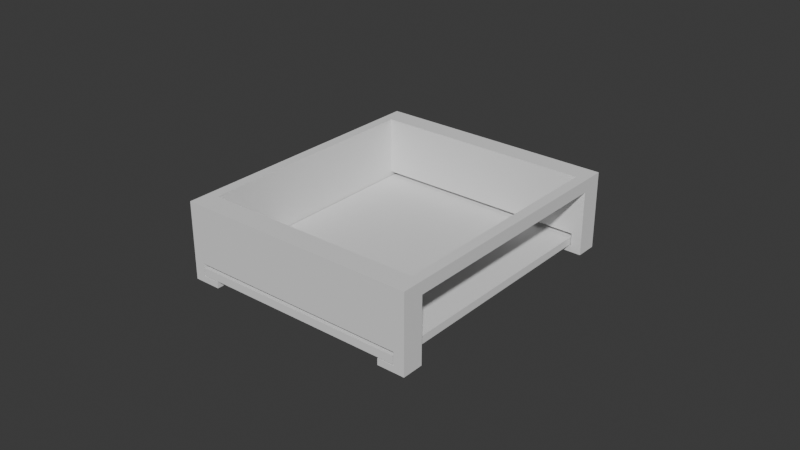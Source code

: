 # Source: Bat_Holder.blend  (saved by Blender 4.3.34; exported with 4.5.12 LTS)
import bpy
from mathutils import Matrix  # noqa: F401  (used for matrix-valued properties, if any)

bpy.ops.wm.read_factory_settings(use_empty=True)
scene = bpy.context.scene
scene.name = 'Scene'

# ---- collections
col_collection = bpy.data.collections.new('Collection'); scene.collection.children.link(col_collection)

# ---- world
world_world = bpy.data.worlds.new('World'); scene.world = world_world
world_world.use_nodes = True; world_world.node_tree.nodes.clear()
_N = world_world.node_tree.nodes; _L = world_world.node_tree.links
n0 = _N.new('ShaderNodeOutputWorld'); n0.name = 'World Output'; n0.location = (300, 300)
n1 = _N.new('ShaderNodeBackground'); n1.name = 'Background'; n1.location = (10, 300)
n1.inputs[0].default_value = (0.05088, 0.05088, 0.05088, 1.0)
_L.new(n1.outputs[0], n0.inputs[0])
n0.is_active_output = True
world_world.color = (0.05088, 0.05088, 0.05088)
world_world.sun_shadow_jitter_overblur = 0.0

# ---- meshes
me_plane = bpy.data.meshes.new('Plane')
me_plane.from_pydata([(-0.035, -0.045, 0.0), (0.035, -0.045, 0.0), (-0.035, 0.045, 0.0), (0.035, 0.045, 0.0)], [], [(0, 1, 3, 2)])
_uv = me_plane.uv_layers.new(name='UVMap')
_uv.uv.foreach_set('vector', [0.0, 0.0, 1.0, 0.0, 1.0, 1.0, 0.0, 1.0])
me_plane.update()
me_plane_002 = bpy.data.meshes.new('Plane.002')
me_plane_002.from_pydata([(-0.003847, -0.003499, 0.02), (0.06685, -0.003499, 0.02), (-0.003847, 0.003499, 0.02), (0.06685, 0.003499, 0.02), (-0.003847, -0.003499, 0.0), (0.06685, -0.003499, 0.0), (-0.003847, 0.003499, 0.0), (0.06685, 0.003499, 0.0), (-0.007296, 0.003499, 0.02), (-0.007296, -0.003499, 0.02), (0.07029, -0.003499, 0.02), (0.07029, 0.003499, 0.02), (-0.007296, 0.003499, 0.0), (-0.007296, -0.003499, 0.0), (0.07029, -0.003499, 0.0), (0.07029, 0.003499, 0.0), (-0.003847, 0.003499, -0.002838), (-0.003847, -0.003499, -0.002838), (0.06685, -0.003499, -0.002838), (0.06685, 0.003499, -0.002838), (-0.007296, 0.003499, -0.002838), (-0.007296, -0.003499, -0.002838), (0.07029, -0.003499, -0.002838), (0.07029, 0.003499, -0.002838), (-0.003847, 0.003499, -0.004869), (-0.003847, -0.003499, -0.004869), (0.06685, -0.003499, -0.004869), (0.06685, 0.003499, -0.004869), (-0.007296, 0.003499, -0.004869), (-0.007296, -0.003499, -0.004869), (0.07029, -0.003499, -0.004869), (0.07029, 0.003499, -0.004869), (0.001488, 0.003499, -0.002838), (0.001488, -0.003499, -0.002838), (0.06151, -0.003499, -0.002838), (0.06151, 0.003499, -0.002838), (0.001488, 0.003499, -0.004869), (0.001488, -0.003499, -0.004869), (0.06151, -0.003499, -0.004869), (0.06151, 0.003499, -0.004869), (-0.003847, -0.002455, 0.02), (0.06685, -0.002455, 0.02), (-0.003847, -0.0004385, 0.0), (0.06685, -0.0004385, 0.0), (-0.007296, -0.002455, 0.02), (0.07029, -0.002455, 0.02), (-0.007296, -0.002455, 0.0), (0.07029, -0.002455, 0.0), (-0.003847, -0.002455, -0.002838), (0.06685, -0.002455, -0.002838), (-0.007296, -0.002455, -0.002838), (0.07029, -0.002455, -0.002838), (-0.003847, -0.002455, -0.004869), (0.06685, -0.002455, -0.004869), (-0.007296, -0.002455, -0.004869), (0.07029, -0.002455, -0.004869), (0.001488, -0.002455, -0.002838), (0.06151, -0.002455, -0.002838), (0.001488, -0.002455, -0.004869), (0.06151, -0.002455, -0.004869), (-0.003847, -0.0004385, 0.001344), (-0.003847, -0.003499, 0.001344), (0.06685, -0.003499, 0.001344), (0.06685, -0.0004385, 0.001344), (-0.003847, -0.0795, 0.02), (0.06685, -0.0795, 0.02), (-0.003847, -0.0865, 0.02), (0.06685, -0.0865, 0.02), (-0.003847, -0.0795, 0.0), (0.06685, -0.0795, 0.0), (-0.003847, -0.0865, 0.001344), (0.06685, -0.0865, 0.001344), (-0.007296, -0.0865, 0.02), (-0.007296, -0.0795, 0.02), (0.07029, -0.0795, 0.02), (0.07029, -0.0865, 0.02), (-0.007296, -0.0865, 0.0), (-0.007296, -0.0795, 0.0), (0.07029, -0.0795, 0.0), (0.07029, -0.0865, 0.0), (-0.003847, -0.0865, -0.002838), (-0.003847, -0.0795, -0.002838), (0.06685, -0.0795, -0.002838), (0.06685, -0.0865, -0.002838), (-0.007296, -0.0865, -0.002838), (-0.007296, -0.0795, -0.002838), (0.07029, -0.0795, -0.002838), (0.07029, -0.0865, -0.002838), (-0.003847, -0.0865, -0.004869), (-0.003847, -0.0795, -0.004869), (0.06685, -0.0795, -0.004869), (0.06685, -0.0865, -0.004869), (-0.007296, -0.0865, -0.004869), (-0.007296, -0.0795, -0.004869), (0.07029, -0.0795, -0.004869), (0.07029, -0.0865, -0.004869), (0.001488, -0.0865, -0.002838), (0.001488, -0.0795, -0.002838), (0.06151, -0.0795, -0.002838), (0.06151, -0.0865, -0.002838), (0.001488, -0.0865, -0.004869), (0.001488, -0.0795, -0.004869), (0.06151, -0.0795, -0.004869), (0.06151, -0.0865, -0.004869), (-0.003847, -0.08054, 0.02), (0.06685, -0.08054, 0.02), (-0.003847, -0.08054, 0.001344), (0.06685, -0.08054, 0.001344), (-0.007296, -0.08054, 0.02), (0.07029, -0.08054, 0.02), (-0.007296, -0.08054, 0.0), (0.07029, -0.08054, 0.0), (-0.003847, -0.08054, -0.002838), (0.06685, -0.08054, -0.002838), (-0.007296, -0.08054, -0.002838), (0.07029, -0.08054, -0.002838), (-0.003847, -0.08054, -0.004869), (0.06685, -0.08054, -0.004869), (-0.007296, -0.08054, -0.004869), (0.07029, -0.08054, -0.004869), (0.001488, -0.08054, -0.002838), (0.06151, -0.08054, -0.002838), (0.001488, -0.08054, -0.004869), (0.06151, -0.08054, -0.004869), (-0.003847, -0.08054, 0.001344), (-0.003847, -0.0795, 0.001344), (0.06685, -0.0795, 0.001344), (0.06685, -0.08054, 0.001344), (-0.003847, 0.003499, 0.01602), (0.06685, 0.003499, 0.01602), (-0.007296, -0.003499, 0.01602), (0.07029, -0.003499, 0.01602), (-0.007296, 0.003499, 0.01602), (0.07029, 0.003499, 0.01602), (0.07029, -0.002455, 0.01602), (-0.007296, -0.002455, 0.01602), (-0.003847, -0.0865, 0.01628), (0.06685, -0.0865, 0.01628), (-0.007296, -0.0795, 0.01602), (0.07029, -0.0795, 0.01602), (-0.007296, -0.0865, 0.01602), (0.07029, -0.0865, 0.01602), (0.07029, -0.08054, 0.01602), (-0.007296, -0.08054, 0.01602), (0.06685, -0.003499, 0.01602), (-0.003847, -0.003499, 0.01602), (0.06685, -0.0795, 0.01602), (-0.003847, -0.0795, 0.01602)], [], [(40, 41, 3, 2), (42, 6, 7, 43), (128, 6, 12, 132), (128, 129, 7, 6), (135, 132, 12, 46), (134, 131, 14, 47), (12, 6, 16, 20), (7, 15, 23, 19), (41, 1, 10, 45), (129, 3, 11, 133), (40, 2, 8, 44), (131, 144, 62, 5, 14), (22, 18, 26, 30), (14, 5, 18, 22), (46, 12, 20, 50), (43, 7, 19, 49), (4, 17, 48, 42, 60, 61), (47, 14, 22, 51), (53, 27, 31, 55), (52, 25, 29, 54), (51, 22, 30, 55), (19, 23, 31, 27), (20, 16, 24, 28), (50, 20, 28, 54), (19, 27, 39, 35), (57, 35, 39, 59), (56, 33, 37, 58), (52, 24, 36, 58), (49, 19, 35, 57), (24, 16, 32, 36), (53, 26, 38, 59), (26, 18, 34, 38), (48, 17, 33, 56), (16, 48, 56, 32), (27, 53, 59, 39), (18, 49, 57, 34), (25, 52, 58, 37), (32, 56, 58, 36), (34, 57, 59, 38), (21, 50, 54, 29), (23, 51, 55, 31), (24, 52, 54, 28), (26, 53, 55, 30), (15, 47, 51, 23), (6, 42, 48, 16), (43, 49, 18, 5, 62, 63), (13, 46, 50, 21), (0, 40, 44, 9), (3, 41, 45, 11), (133, 134, 47, 15), (130, 135, 46, 13), (42, 43, 63, 60), (0, 1, 41, 40), (61, 60, 63, 62), (144, 145, 61, 62), (104, 105, 67, 66), (106, 70, 71, 107), (136, 70, 76, 140), (136, 137, 71, 70), (143, 140, 76, 110), (142, 139, 78, 111), (76, 70, 80, 84), (71, 79, 87, 83), (105, 65, 74, 109), (137, 67, 75, 141), (104, 66, 72, 108), (139, 146, 126, 69, 78), (86, 82, 90, 94), (78, 69, 82, 86), (110, 76, 84, 114), (9, 73, 64, 0), (107, 71, 83, 113), (68, 81, 112, 106, 124, 125), (111, 78, 86, 115), (117, 91, 95, 119), (116, 89, 93, 118), (115, 86, 94, 119), (145, 0, 64, 147), (83, 87, 95, 91), (84, 80, 88, 92), (114, 84, 92, 118), (83, 91, 103, 99), (121, 99, 103, 123), (120, 97, 101, 122), (116, 88, 100, 122), (113, 83, 99, 121), (88, 80, 96, 100), (117, 90, 102, 123), (90, 82, 98, 102), (112, 81, 97, 120), (80, 112, 120, 96), (91, 117, 123, 103), (82, 113, 121, 98), (89, 116, 122, 101), (96, 120, 122, 100), (98, 121, 123, 102), (85, 114, 118, 93), (87, 115, 119, 95), (88, 116, 118, 92), (90, 117, 119, 94), (79, 111, 115, 87), (70, 106, 112, 80), (107, 113, 82, 69, 126, 127), (77, 110, 114, 85), (64, 104, 108, 73), (67, 105, 109, 75), (141, 142, 111, 79), (138, 143, 110, 77), (106, 107, 127, 124), (64, 65, 105, 104), (125, 124, 127, 126), (146, 147, 125, 126), (130, 138, 73, 9), (17, 4, 61, 125, 68, 81), (17, 81, 97, 33), (33, 97, 101, 37), (37, 101, 89, 25), (25, 89, 93, 29), (29, 93, 85, 21), (13, 21, 85, 77), (13, 77, 138, 130), (73, 108, 143, 138), (75, 109, 142, 141), (71, 137, 141, 79), (109, 74, 139, 142), (108, 72, 140, 143), (66, 67, 137, 136), (66, 136, 140, 72), (9, 44, 135, 130), (11, 45, 134, 133), (7, 129, 133, 15), (45, 10, 131, 134), (44, 8, 132, 135), (2, 3, 129, 128), (2, 128, 132, 8), (65, 64, 147, 146), (61, 145, 147, 125), (1, 0, 145, 144), (144, 146, 65, 1), (10, 1, 65, 74), (131, 10, 74, 139), (146, 139, 131, 144)])
_uv = me_plane_002.uv_layers.new(name='UVMap')
_uv.uv.foreach_set('vector', [0.0, 0.1493, 1.0, 0.1493, 1.0, 1.0, 0.0, 1.0, 0.0, 0.1493, 0.0, 1.0, 1.0, 1.0, 1.0, 0.1493, 0.0, 1.0, 0.0, 1.0, 0.0, 1.0, 0.0, 1.0, 0.0, 1.0, 1.0, 1.0, 1.0, 1.0, 0.0, 1.0, 0.0, 0.1493, 0.0, 1.0, 0.0, 1.0, 0.0, 0.1493, 1.0, 0.1493, 1.0, 0.0, 1.0, 0.0, 1.0, 0.1493, 0.0, 1.0, 0.0, 1.0, 0.0, 1.0, 0.0, 1.0, 1.0, 1.0, 1.0, 1.0, 1.0, 1.0, 1.0, 1.0, 1.0, 0.1493, 1.0, 0.0, 1.0, 0.0, 1.0, 0.1493, 1.0, 1.0, 1.0, 1.0, 1.0, 1.0, 1.0, 1.0, 0.0, 0.1493, 0.0, 1.0, 0.0, 1.0, 0.0, 0.1493, 1.0, 0.0, 1.0, 0.0, 1.0, 0.0, 1.0, 0.0, 1.0, 0.0, 1.0, 0.0, 1.0, 0.0, 1.0, 0.0, 1.0, 0.0, 1.0, 0.0, 1.0, 0.0, 1.0, 0.0, 1.0, 0.0, 0.0, 0.1493, 0.0, 1.0, 0.0, 1.0, 0.0, 0.1493, 1.0, 0.1493, 1.0, 1.0, 1.0, 1.0, 1.0, 0.1493, 0.0, 0.0, 0.0, 0.0, 0.0, 0.1493, 0.0, 0.1493, 0.0, 0.1493, 0.0, 0.0, 1.0, 0.1493, 1.0, 0.0, 1.0, 0.0, 1.0, 0.1493, 1.0, 0.1493, 1.0, 1.0, 1.0, 1.0, 1.0, 0.1493, 0.0, 0.1493, 0.0, 0.0, 0.0, 0.0, 0.0, 0.1493, 1.0, 0.1493, 1.0, 0.0, 1.0, 0.0, 1.0, 0.1493, 1.0, 1.0, 1.0, 1.0, 1.0, 1.0, 1.0, 1.0, 0.0, 1.0, 0.0, 1.0, 0.0, 1.0, 0.0, 1.0, 0.0, 0.1493, 0.0, 1.0, 0.0, 1.0, 0.0, 0.1493, 1.0, 1.0, 1.0, 1.0, 1.0, 1.0, 1.0, 1.0, 1.0, 0.1493, 1.0, 1.0, 1.0, 1.0, 1.0, 0.1493, 0.0, 0.1493, 0.0, 0.0, 0.0, 0.0, 0.0, 0.1493, 0.0, 0.1493, 0.0, 1.0, 0.0, 1.0, 0.0, 0.1493, 1.0, 0.1493, 1.0, 1.0, 1.0, 1.0, 1.0, 0.1493, 0.0, 1.0, 0.0, 1.0, 0.0, 1.0, 0.0, 1.0, 1.0, 0.1493, 1.0, 0.0, 1.0, 0.0, 1.0, 0.1493, 1.0, 0.0, 1.0, 0.0, 1.0, 0.0, 1.0, 0.0, 0.0, 0.1493, 0.0, 0.0, 0.0, 0.0, 0.0, 0.1493, 0.0, 1.0, 0.0, 0.1493, 0.0, 0.1493, 0.0, 1.0, 1.0, 1.0, 1.0, 0.1493, 1.0, 0.1493, 1.0, 1.0, 1.0, 0.0, 1.0, 0.1493, 1.0, 0.1493, 1.0, 0.0, 0.0, 0.0, 0.0, 0.1493, 0.0, 0.1493, 0.0, 0.0, 0.0, 1.0, 0.0, 0.1493, 0.0, 0.1493, 0.0, 1.0, 1.0, 0.0, 1.0, 0.1493, 1.0, 0.1493, 1.0, 0.0, 0.0, 0.0, 0.0, 0.1493, 0.0, 0.1493, 0.0, 0.0, 1.0, 1.0, 1.0, 0.1493, 1.0, 0.1493, 1.0, 1.0, 0.0, 1.0, 0.0, 0.1493, 0.0, 0.1493, 0.0, 1.0, 1.0, 0.0, 1.0, 0.1493, 1.0, 0.1493, 1.0, 0.0, 1.0, 1.0, 1.0, 0.1493, 1.0, 0.1493, 1.0, 1.0, 0.0, 1.0, 0.0, 0.1493, 0.0, 0.1493, 0.0, 1.0, 1.0, 0.1493, 1.0, 0.1493, 1.0, 0.0, 1.0, 0.0, 1.0, 0.0, 1.0, 0.1493, 0.0, 0.0, 0.0, 0.1493, 0.0, 0.1493, 0.0, 0.0, 0.0, 0.0, 0.0, 0.1493, 0.0, 0.1493, 0.0, 0.0, 1.0, 1.0, 1.0, 0.1493, 1.0, 0.1493, 1.0, 1.0, 1.0, 1.0, 1.0, 0.1493, 1.0, 0.1493, 1.0, 1.0, 0.0, 0.0, 0.0, 0.1493, 0.0, 0.1493, 0.0, 0.0, 0.0, 0.1493, 1.0, 0.1493, 1.0, 0.1493, 0.0, 0.1493, 0.0, 0.0, 1.0, 0.0, 1.0, 0.1493, 0.0, 0.1493, 0.0, 0.0, 0.0, 0.1493, 1.0, 0.1493, 1.0, 0.0, 1.0, 0.0, 0.0, 0.0, 0.0, 0.0, 1.0, 0.0, 0.0, 0.1493, 1.0, 0.1493, 1.0, 1.0, 0.0, 1.0, 0.0, 0.1493, 0.0, 1.0, 1.0, 1.0, 1.0, 0.1493, 0.0, 1.0, 0.0, 1.0, 0.0, 1.0, 0.0, 1.0, 0.0, 1.0, 1.0, 1.0, 1.0, 1.0, 0.0, 1.0, 0.0, 0.1493, 0.0, 1.0, 0.0, 1.0, 0.0, 0.1493, 1.0, 0.1493, 1.0, 0.0, 1.0, 0.0, 1.0, 0.1493, 0.0, 1.0, 0.0, 1.0, 0.0, 1.0, 0.0, 1.0, 1.0, 1.0, 1.0, 1.0, 1.0, 1.0, 1.0, 1.0, 1.0, 0.1493, 1.0, 0.0, 1.0, 0.0, 1.0, 0.1493, 1.0, 1.0, 1.0, 1.0, 1.0, 1.0, 1.0, 1.0, 0.0, 0.1493, 0.0, 1.0, 0.0, 1.0, 0.0, 0.1493, 1.0, 0.0, 1.0, 0.0, 1.0, 0.0, 1.0, 0.0, 1.0, 0.0, 1.0, 0.0, 1.0, 0.0, 1.0, 0.0, 1.0, 0.0, 1.0, 0.0, 1.0, 0.0, 1.0, 0.0, 1.0, 0.0, 0.0, 0.1493, 0.0, 1.0, 0.0, 1.0, 0.0, 0.1493, 0.0, 0.0, 0.0, 0.0, 0.0, 0.0, 0.0, 0.0, 1.0, 0.1493, 1.0, 1.0, 1.0, 1.0, 1.0, 0.1493, 0.0, 0.0, 0.0, 0.0, 0.0, 0.1493, 0.0, 0.1493, 0.0, 0.1493, 0.0, 0.0, 1.0, 0.1493, 1.0, 0.0, 1.0, 0.0, 1.0, 0.1493, 1.0, 0.1493, 1.0, 1.0, 1.0, 1.0, 1.0, 0.1493, 0.0, 0.1493, 0.0, 0.0, 0.0, 0.0, 0.0, 0.1493, 1.0, 0.1493, 1.0, 0.0, 1.0, 0.0, 1.0, 0.1493, 0.0, 0.0, 0.0, 0.0, 0.0, 0.0, 0.0, 0.0, 1.0, 1.0, 1.0, 1.0, 1.0, 1.0, 1.0, 1.0, 0.0, 1.0, 0.0, 1.0, 0.0, 1.0, 0.0, 1.0, 0.0, 0.1493, 0.0, 1.0, 0.0, 1.0, 0.0, 0.1493, 1.0, 1.0, 1.0, 1.0, 1.0, 1.0, 1.0, 1.0, 1.0, 0.1493, 1.0, 1.0, 1.0, 1.0, 1.0, 0.1493, 0.0, 0.1493, 0.0, 0.0, 0.0, 0.0, 0.0, 0.1493, 0.0, 0.1493, 0.0, 1.0, 0.0, 1.0, 0.0, 0.1493, 1.0, 0.1493, 1.0, 1.0, 1.0, 1.0, 1.0, 0.1493, 0.0, 1.0, 0.0, 1.0, 0.0, 1.0, 0.0, 1.0, 1.0, 0.1493, 1.0, 0.0, 1.0, 0.0, 1.0, 0.1493, 1.0, 0.0, 1.0, 0.0, 1.0, 0.0, 1.0, 0.0, 0.0, 0.1493, 0.0, 0.0, 0.0, 0.0, 0.0, 0.1493, 0.0, 1.0, 0.0, 0.1493, 0.0, 0.1493, 0.0, 1.0, 1.0, 1.0, 1.0, 0.1493, 1.0, 0.1493, 1.0, 1.0, 1.0, 0.0, 1.0, 0.1493, 1.0, 0.1493, 1.0, 0.0, 0.0, 0.0, 0.0, 0.1493, 0.0, 0.1493, 0.0, 0.0, 0.0, 1.0, 0.0, 0.1493, 0.0, 0.1493, 0.0, 1.0, 1.0, 0.0, 1.0, 0.1493, 1.0, 0.1493, 1.0, 0.0, 0.0, 0.0, 0.0, 0.1493, 0.0, 0.1493, 0.0, 0.0, 1.0, 1.0, 1.0, 0.1493, 1.0, 0.1493, 1.0, 1.0, 0.0, 1.0, 0.0, 0.1493, 0.0, 0.1493, 0.0, 1.0, 1.0, 0.0, 1.0, 0.1493, 1.0, 0.1493, 1.0, 0.0, 1.0, 1.0, 1.0, 0.1493, 1.0, 0.1493, 1.0, 1.0, 0.0, 1.0, 0.0, 0.1493, 0.0, 0.1493, 0.0, 1.0, 1.0, 0.1493, 1.0, 0.1493, 1.0, 0.0, 1.0, 0.0, 1.0, 0.0, 1.0, 0.1493, 0.0, 0.0, 0.0, 0.1493, 0.0, 0.1493, 0.0, 0.0, 0.0, 0.0, 0.0, 0.1493, 0.0, 0.1493, 0.0, 0.0, 1.0, 1.0, 1.0, 0.1493, 1.0, 0.1493, 1.0, 1.0, 1.0, 1.0, 1.0, 0.1493, 1.0, 0.1493, 1.0, 1.0, 0.0, 0.0, 0.0, 0.1493, 0.0, 0.1493, 0.0, 0.0, 0.0, 0.1493, 1.0, 0.1493, 1.0, 0.1493, 0.0, 0.1493, 0.0, 0.0, 1.0, 0.0, 1.0, 0.1493, 0.0, 0.1493, 0.0, 0.0, 0.0, 0.1493, 1.0, 0.1493, 1.0, 0.0, 1.0, 0.0, 0.0, 0.0, 0.0, 0.0, 1.0, 0.0, 0.0, 0.0, 0.0, 0.0, 0.0, 0.0, 0.0, 0.0, 0.0, 0.0, 0.0, 0.0, 0.0, 0.0, 0.0, 0.0, 0.0, 0.0, 0.0, 0.0, 0.0, 0.0, 0.0, 0.0, 0.0, 0.0, 0.0, 0.0, 0.0, 0.0, 0.0, 0.0, 0.0, 0.0, 0.0, 0.0, 0.0, 0.0, 0.0, 0.0, 0.0, 0.0, 0.0, 0.0, 0.0, 0.0, 0.0, 0.0, 0.0, 0.0, 0.0, 0.0, 0.0, 0.0, 0.0, 0.0, 0.0, 0.0, 0.0, 0.0, 0.0, 0.0, 0.0, 0.0, 0.0, 0.0, 0.0, 0.0, 0.0, 0.0, 0.0, 0.0, 0.0, 0.0, 0.0, 0.0, 0.0, 0.0, 0.0, 0.1493, 0.0, 0.1493, 0.0, 0.0, 1.0, 1.0, 1.0, 0.1493, 1.0, 0.1493, 1.0, 1.0, 1.0, 1.0, 1.0, 1.0, 1.0, 1.0, 1.0, 1.0, 1.0, 0.1493, 1.0, 0.0, 1.0, 0.0, 1.0, 0.1493, 0.0, 0.1493, 0.0, 1.0, 0.0, 1.0, 0.0, 0.1493, 0.0, 1.0, 1.0, 1.0, 1.0, 1.0, 0.0, 1.0, 0.0, 1.0, 0.0, 1.0, 0.0, 1.0, 0.0, 1.0, 0.0, 0.0, 0.0, 0.1493, 0.0, 0.1493, 0.0, 0.0, 1.0, 1.0, 1.0, 0.1493, 1.0, 0.1493, 1.0, 1.0, 1.0, 1.0, 1.0, 1.0, 1.0, 1.0, 1.0, 1.0, 1.0, 0.1493, 1.0, 0.0, 1.0, 0.0, 1.0, 0.1493, 0.0, 0.1493, 0.0, 1.0, 0.0, 1.0, 0.0, 0.1493, 0.0, 1.0, 1.0, 1.0, 1.0, 1.0, 0.0, 1.0, 0.0, 1.0, 0.0, 1.0, 0.0, 1.0, 0.0, 1.0, 1.0, 0.0, 0.0, 0.0, 0.0, 0.0, 1.0, 0.0, 0.0, 0.0, 0.0, 0.0, 0.0, 0.0, 0.0, 0.0, 1.0, 0.0, 0.0, 0.0, 0.0, 0.0, 1.0, 0.0, 1.0, 0.0, 1.0, 0.0, 1.0, 0.0, 1.0, 0.0, 1.0, 0.0, 1.0, 0.0, 1.0, 0.0, 1.0, 0.0, 1.0, 0.0, 1.0, 0.0, 1.0, 0.0, 1.0, 0.0, 1.0, 0.0, 1.0, 0.0, 1.0, 0.0, 1.0, 0.0])
me_plane_002.update()

# ---- objects
ob_plane = bpy.data.objects.new('Plane', me_plane)
ob_plane_002 = bpy.data.objects.new('Plane.002', me_plane_002)

# ---- transforms, parenting, visibility, modifiers, constraints
ob_plane.location = (0.0, 0.0, 0.0)
_m = ob_plane.modifiers.new('Solidify', 'SOLIDIFY')
_m.thickness = 0.0025
ob_plane_002.location = (-0.0315, 0.0415, 0.0)

# ---- collection membership
col_collection.objects.link(ob_plane)
col_collection.objects.link(ob_plane_002)

# ---- scene / render settings (as saved in the file)
scene.frame_start = 1; scene.frame_end = 250; scene.frame_set(1)
scene.render.engine = 'BLENDER_EEVEE_NEXT'
bpy.context.view_layer.update()

# ---- added for rendering (the .blend has no active camera and no usable light): camera, sun
cam_auto = bpy.data.cameras.new('AutoCamera')
cam_auto.lens = 50.0
cam_auto.sensor_width = 36.0
cam_auto.clip_end = 1000.0
ob_auto_camera = bpy.data.objects.new('AutoCamera', cam_auto)
scene.collection.objects.link(ob_auto_camera)
ob_auto_camera.location = (0.185045, -0.222054, 0.155602)
ob_auto_camera.rotation_euler = (1.09748, -7.21219e-08, 0.694738)
scene.camera = ob_auto_camera
light_auto_sun = bpy.data.lights.new('AutoSun', 'SUN')
light_auto_sun.energy = 3.0
light_auto_sun.angle = 0.0523599
ob_auto_sun = bpy.data.objects.new('AutoSun', light_auto_sun)
scene.collection.objects.link(ob_auto_sun)
ob_auto_sun.rotation_euler = (0.872665, 0.174533, 0.523599)
bpy.context.view_layer.update()
